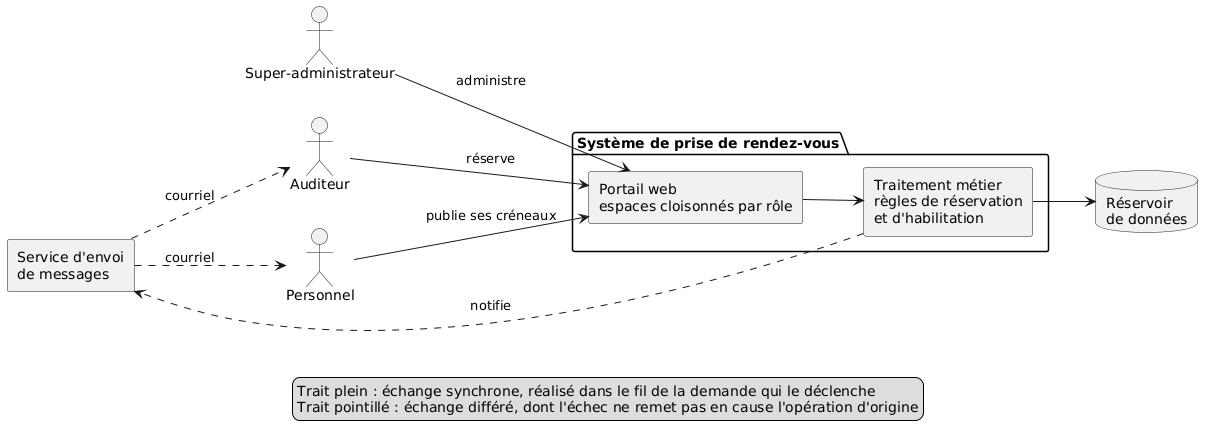

The diagram above was rendered by PlantUML. Its source (embedded in the PNG):
@startuml
skinparam componentStyle rectangle
skinparam shadowing false
skinparam defaultFontName Sans
left to right direction

actor "Auditeur" as AUD
actor "Personnel" as PER
actor "Super-administrateur" as ADM

package "Système de prise de rendez-vous" {
  component "Portail web\nespaces cloisonnés par rôle" as PORTAIL
  component "Traitement métier\nrègles de réservation\net d'habilitation" as METIER
}

database "Réservoir\nde données" as DONNEES
component "Service d'envoi\nde messages" as MSG

AUD --> PORTAIL : réserve
PER --> PORTAIL : publie ses créneaux
ADM --> PORTAIL : administre

PORTAIL --> METIER
METIER --> DONNEES
METIER ..> MSG : notifie
MSG ..> AUD : courriel
MSG ..> PER : courriel

legend bottom
  Trait plein : échange synchrone, réalisé dans le fil de la demande qui le déclenche
  Trait pointillé : échange différé, dont l'échec ne remet pas en cause l'opération d'origine
endlegend
@enduml